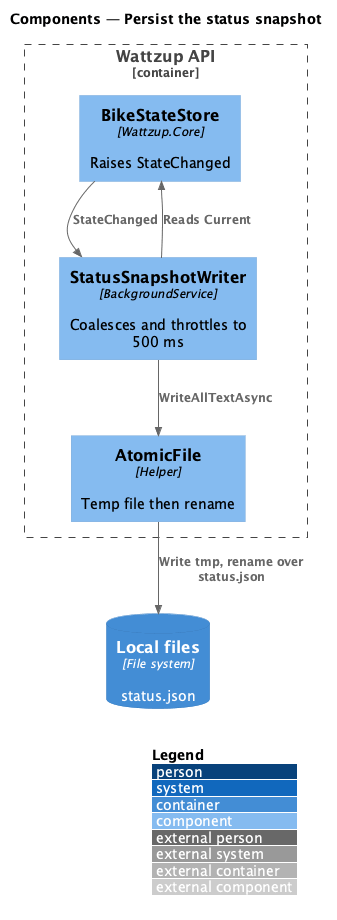

The diagram above was rendered by PlantUML. Its source (embedded in the PNG):
@startuml
!include <C4/C4_Component>
LAYOUT_WITH_LEGEND()
title Components — Persist the status snapshot

Container_Boundary(api, "Wattzup API") {
  Component(store, "BikeStateStore", "Wattzup.Core", "Raises StateChanged")
  Component(writer, "StatusSnapshotWriter", "BackgroundService", "Coalesces and throttles to 500 ms")
  Component(atomic, "AtomicFile", "Helper", "Temp file then rename")
}
ContainerDb(files, "Local files", "File system", "status.json")

Rel(store, writer, "StateChanged")
Rel(writer, store, "Reads Current")
Rel(writer, atomic, "WriteAllTextAsync")
Rel(atomic, files, "Write tmp, rename over status.json")
@enduml